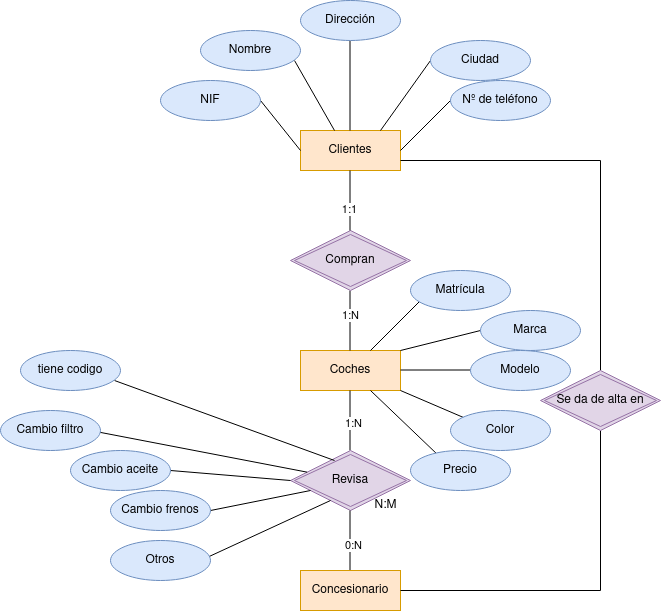

The diagram above was exported from draw.io. Its source (the exported page's mxGraphModel, read from the mxfile embedded in the PNG):
<mxGraphModel dx="1434" dy="795" grid="1" gridSize="10" guides="1" tooltips="1" connect="1" arrows="1" fold="1" page="1" pageScale="1" pageWidth="827" pageHeight="1169" math="0" shadow="0">
  <root>
    <mxCell id="0" />
    <mxCell id="1" parent="0" />
    <mxCell id="fadqoiBWBGxLXniUVIcL-5" value="Coches" style="whiteSpace=wrap;html=1;align=center;fillColor=#ffe6cc;strokeColor=#d79b00;" vertex="1" parent="1">
      <mxGeometry x="380" y="440" width="100" height="40" as="geometry" />
    </mxCell>
    <mxCell id="fadqoiBWBGxLXniUVIcL-6" value="" style="endArrow=none;html=1;rounded=0;" edge="1" parent="1">
      <mxGeometry width="50" height="50" relative="1" as="geometry">
        <mxPoint x="429.5" y="540" as="sourcePoint" />
        <mxPoint x="429.5" y="480" as="targetPoint" />
      </mxGeometry>
    </mxCell>
    <mxCell id="fadqoiBWBGxLXniUVIcL-68" value="1:N" style="edgeLabel;html=1;align=center;verticalAlign=middle;resizable=0;points=[];" vertex="1" connectable="0" parent="fadqoiBWBGxLXniUVIcL-6">
      <mxGeometry x="-0.0667" y="-2" relative="1" as="geometry">
        <mxPoint x="1" as="offset" />
      </mxGeometry>
    </mxCell>
    <mxCell id="fadqoiBWBGxLXniUVIcL-7" value="Revisa" style="shape=rhombus;double=1;perimeter=rhombusPerimeter;whiteSpace=wrap;html=1;align=center;fillColor=#e1d5e7;strokeColor=#9673a6;" vertex="1" parent="1">
      <mxGeometry x="370" y="540" width="120" height="60" as="geometry" />
    </mxCell>
    <mxCell id="fadqoiBWBGxLXniUVIcL-8" value="" style="endArrow=none;html=1;rounded=0;" edge="1" parent="1">
      <mxGeometry width="50" height="50" relative="1" as="geometry">
        <mxPoint x="429.5" y="660" as="sourcePoint" />
        <mxPoint x="429.5" y="600" as="targetPoint" />
      </mxGeometry>
    </mxCell>
    <mxCell id="fadqoiBWBGxLXniUVIcL-67" value="0:N" style="edgeLabel;html=1;align=center;verticalAlign=middle;resizable=0;points=[];" vertex="1" connectable="0" parent="fadqoiBWBGxLXniUVIcL-8">
      <mxGeometry x="-0.1333" y="-2" relative="1" as="geometry">
        <mxPoint x="1" as="offset" />
      </mxGeometry>
    </mxCell>
    <mxCell id="fadqoiBWBGxLXniUVIcL-9" value="Concesionario" style="whiteSpace=wrap;html=1;align=center;fillColor=#ffe6cc;strokeColor=#d79b00;" vertex="1" parent="1">
      <mxGeometry x="380" y="660" width="100" height="40" as="geometry" />
    </mxCell>
    <mxCell id="fadqoiBWBGxLXniUVIcL-10" value="" style="endArrow=none;html=1;rounded=0;" edge="1" parent="1">
      <mxGeometry width="50" height="50" relative="1" as="geometry">
        <mxPoint x="429.5" y="440" as="sourcePoint" />
        <mxPoint x="429.5" y="380" as="targetPoint" />
      </mxGeometry>
    </mxCell>
    <mxCell id="fadqoiBWBGxLXniUVIcL-66" value="1:N" style="edgeLabel;html=1;align=center;verticalAlign=middle;resizable=0;points=[];" vertex="1" connectable="0" parent="fadqoiBWBGxLXniUVIcL-10">
      <mxGeometry x="0.2" y="1" relative="1" as="geometry">
        <mxPoint x="1" as="offset" />
      </mxGeometry>
    </mxCell>
    <mxCell id="fadqoiBWBGxLXniUVIcL-11" value="Clientes" style="whiteSpace=wrap;html=1;align=center;fillColor=#ffe6cc;strokeColor=#d79b00;" vertex="1" parent="1">
      <mxGeometry x="380" y="220" width="100" height="40" as="geometry" />
    </mxCell>
    <mxCell id="fadqoiBWBGxLXniUVIcL-12" value="Compran" style="shape=rhombus;double=1;perimeter=rhombusPerimeter;whiteSpace=wrap;html=1;align=center;fillColor=#e1d5e7;strokeColor=#9673a6;" vertex="1" parent="1">
      <mxGeometry x="370" y="320" width="120" height="60" as="geometry" />
    </mxCell>
    <mxCell id="fadqoiBWBGxLXniUVIcL-13" value="" style="endArrow=none;html=1;rounded=0;" edge="1" parent="1">
      <mxGeometry width="50" height="50" relative="1" as="geometry">
        <mxPoint x="429.5" y="320" as="sourcePoint" />
        <mxPoint x="429.5" y="260" as="targetPoint" />
      </mxGeometry>
    </mxCell>
    <mxCell id="fadqoiBWBGxLXniUVIcL-65" value="1:1" style="edgeLabel;html=1;align=center;verticalAlign=middle;resizable=0;points=[];" vertex="1" connectable="0" parent="fadqoiBWBGxLXniUVIcL-13">
      <mxGeometry x="-0.2667" y="2" relative="1" as="geometry">
        <mxPoint x="1" as="offset" />
      </mxGeometry>
    </mxCell>
    <mxCell id="fadqoiBWBGxLXniUVIcL-14" value="" style="endArrow=none;html=1;rounded=0;" edge="1" parent="1">
      <mxGeometry width="50" height="50" relative="1" as="geometry">
        <mxPoint x="450" y="440" as="sourcePoint" />
        <mxPoint x="500" y="390" as="targetPoint" />
      </mxGeometry>
    </mxCell>
    <mxCell id="fadqoiBWBGxLXniUVIcL-15" value="" style="endArrow=none;html=1;rounded=0;entryX=0;entryY=0.5;entryDx=0;entryDy=0;entryPerimeter=0;" edge="1" parent="1" target="fadqoiBWBGxLXniUVIcL-20">
      <mxGeometry width="50" height="50" relative="1" as="geometry">
        <mxPoint x="480" y="440" as="sourcePoint" />
        <mxPoint x="560" y="410" as="targetPoint" />
      </mxGeometry>
    </mxCell>
    <mxCell id="fadqoiBWBGxLXniUVIcL-16" value="" style="endArrow=none;html=1;rounded=0;exitX=1;exitY=1;exitDx=0;exitDy=0;entryX=0.28;entryY=0.125;entryDx=0;entryDy=0;entryPerimeter=0;" edge="1" parent="1" target="fadqoiBWBGxLXniUVIcL-23">
      <mxGeometry width="50" height="50" relative="1" as="geometry">
        <mxPoint x="450" y="480" as="sourcePoint" />
        <mxPoint x="510" y="530" as="targetPoint" />
      </mxGeometry>
    </mxCell>
    <mxCell id="fadqoiBWBGxLXniUVIcL-17" value="" style="endArrow=none;html=1;rounded=0;" edge="1" parent="1">
      <mxGeometry width="50" height="50" relative="1" as="geometry">
        <mxPoint x="480" y="459.5" as="sourcePoint" />
        <mxPoint x="550" y="459.5" as="targetPoint" />
      </mxGeometry>
    </mxCell>
    <mxCell id="fadqoiBWBGxLXniUVIcL-18" value="" style="endArrow=none;html=1;rounded=0;" edge="1" parent="1">
      <mxGeometry width="50" height="50" relative="1" as="geometry">
        <mxPoint x="480" y="480" as="sourcePoint" />
        <mxPoint x="550" y="510" as="targetPoint" />
      </mxGeometry>
    </mxCell>
    <mxCell id="fadqoiBWBGxLXniUVIcL-19" value="Matrícula" style="ellipse;whiteSpace=wrap;html=1;align=center;fillColor=#dae8fc;strokeColor=#6c8ebf;" vertex="1" parent="1">
      <mxGeometry x="490" y="360" width="100" height="40" as="geometry" />
    </mxCell>
    <mxCell id="fadqoiBWBGxLXniUVIcL-20" value="Marca" style="ellipse;whiteSpace=wrap;html=1;align=center;fillColor=#dae8fc;strokeColor=#6c8ebf;" vertex="1" parent="1">
      <mxGeometry x="560" y="400" width="100" height="40" as="geometry" />
    </mxCell>
    <mxCell id="fadqoiBWBGxLXniUVIcL-21" value="Modelo" style="ellipse;whiteSpace=wrap;html=1;align=center;fillColor=#dae8fc;strokeColor=#6c8ebf;" vertex="1" parent="1">
      <mxGeometry x="550" y="440" width="100" height="40" as="geometry" />
    </mxCell>
    <mxCell id="fadqoiBWBGxLXniUVIcL-22" value="Color" style="ellipse;whiteSpace=wrap;html=1;align=center;fillColor=#dae8fc;strokeColor=#6c8ebf;" vertex="1" parent="1">
      <mxGeometry x="530" y="500" width="100" height="40" as="geometry" />
    </mxCell>
    <mxCell id="fadqoiBWBGxLXniUVIcL-23" value="Precio" style="ellipse;whiteSpace=wrap;html=1;align=center;fillColor=#dae8fc;strokeColor=#6c8ebf;" vertex="1" parent="1">
      <mxGeometry x="490" y="540" width="100" height="40" as="geometry" />
    </mxCell>
    <mxCell id="fadqoiBWBGxLXniUVIcL-24" value="" style="endArrow=none;html=1;rounded=0;" edge="1" parent="1">
      <mxGeometry width="50" height="50" relative="1" as="geometry">
        <mxPoint x="480" y="240" as="sourcePoint" />
        <mxPoint x="530" y="190" as="targetPoint" />
      </mxGeometry>
    </mxCell>
    <mxCell id="fadqoiBWBGxLXniUVIcL-25" value="" style="endArrow=none;html=1;rounded=0;" edge="1" parent="1">
      <mxGeometry width="50" height="50" relative="1" as="geometry">
        <mxPoint x="380" y="240" as="sourcePoint" />
        <mxPoint x="340" y="190" as="targetPoint" />
      </mxGeometry>
    </mxCell>
    <mxCell id="fadqoiBWBGxLXniUVIcL-26" value="" style="endArrow=none;html=1;rounded=0;" edge="1" parent="1">
      <mxGeometry width="50" height="50" relative="1" as="geometry">
        <mxPoint x="460" y="220" as="sourcePoint" />
        <mxPoint x="510" y="150" as="targetPoint" />
      </mxGeometry>
    </mxCell>
    <mxCell id="fadqoiBWBGxLXniUVIcL-27" value="" style="endArrow=none;html=1;rounded=0;" edge="1" parent="1">
      <mxGeometry width="50" height="50" relative="1" as="geometry">
        <mxPoint x="414" y="220" as="sourcePoint" />
        <mxPoint x="374" y="150" as="targetPoint" />
      </mxGeometry>
    </mxCell>
    <mxCell id="fadqoiBWBGxLXniUVIcL-28" value="" style="endArrow=none;html=1;rounded=0;" edge="1" parent="1">
      <mxGeometry width="50" height="50" relative="1" as="geometry">
        <mxPoint x="429.5" y="220" as="sourcePoint" />
        <mxPoint x="429.5" y="130" as="targetPoint" />
      </mxGeometry>
    </mxCell>
    <mxCell id="fadqoiBWBGxLXniUVIcL-29" value="NIF" style="ellipse;whiteSpace=wrap;html=1;align=center;fillColor=#dae8fc;strokeColor=#6c8ebf;" vertex="1" parent="1">
      <mxGeometry x="240" y="170" width="100" height="40" as="geometry" />
    </mxCell>
    <mxCell id="fadqoiBWBGxLXniUVIcL-30" value="Nombre" style="ellipse;whiteSpace=wrap;html=1;align=center;fillColor=#dae8fc;strokeColor=#6c8ebf;" vertex="1" parent="1">
      <mxGeometry x="280" y="120" width="100" height="40" as="geometry" />
    </mxCell>
    <mxCell id="fadqoiBWBGxLXniUVIcL-31" value="Dirección" style="ellipse;whiteSpace=wrap;html=1;align=center;fillColor=#dae8fc;strokeColor=#6c8ebf;" vertex="1" parent="1">
      <mxGeometry x="380" y="90" width="100" height="40" as="geometry" />
    </mxCell>
    <mxCell id="fadqoiBWBGxLXniUVIcL-32" value="Ciudad" style="ellipse;whiteSpace=wrap;html=1;align=center;fillColor=#dae8fc;strokeColor=#6c8ebf;" vertex="1" parent="1">
      <mxGeometry x="510" y="130" width="100" height="40" as="geometry" />
    </mxCell>
    <mxCell id="fadqoiBWBGxLXniUVIcL-33" value="Nº de teléfono" style="ellipse;whiteSpace=wrap;html=1;align=center;fillColor=#dae8fc;strokeColor=#6c8ebf;" vertex="1" parent="1">
      <mxGeometry x="530" y="170" width="100" height="40" as="geometry" />
    </mxCell>
    <mxCell id="fadqoiBWBGxLXniUVIcL-35" value="" style="endArrow=none;html=1;rounded=0;entryX=1;entryY=0.5;entryDx=0;entryDy=0;" edge="1" parent="1">
      <mxGeometry width="50" height="50" relative="1" as="geometry">
        <mxPoint x="414" y="550" as="sourcePoint" />
        <mxPoint x="194" y="470" as="targetPoint" />
      </mxGeometry>
    </mxCell>
    <mxCell id="fadqoiBWBGxLXniUVIcL-36" value="tiene codigo" style="ellipse;whiteSpace=wrap;html=1;align=center;fillColor=#dae8fc;strokeColor=#6c8ebf;" vertex="1" parent="1">
      <mxGeometry x="100" y="440" width="100" height="40" as="geometry" />
    </mxCell>
    <mxCell id="fadqoiBWBGxLXniUVIcL-37" value="" style="endArrow=none;html=1;rounded=0;exitX=1;exitY=0.5;exitDx=0;exitDy=0;" edge="1" parent="1" source="fadqoiBWBGxLXniUVIcL-41">
      <mxGeometry width="50" height="50" relative="1" as="geometry">
        <mxPoint x="250" y="570" as="sourcePoint" />
        <mxPoint x="370" y="570" as="targetPoint" />
      </mxGeometry>
    </mxCell>
    <mxCell id="fadqoiBWBGxLXniUVIcL-38" value="" style="endArrow=none;html=1;rounded=0;exitX=1;exitY=0.5;exitDx=0;exitDy=0;" edge="1" parent="1" source="fadqoiBWBGxLXniUVIcL-42">
      <mxGeometry width="50" height="50" relative="1" as="geometry">
        <mxPoint x="290" y="610" as="sourcePoint" />
        <mxPoint x="390" y="580" as="targetPoint" />
      </mxGeometry>
    </mxCell>
    <mxCell id="fadqoiBWBGxLXniUVIcL-39" value="" style="endArrow=none;html=1;rounded=0;" edge="1" parent="1">
      <mxGeometry width="50" height="50" relative="1" as="geometry">
        <mxPoint x="280" y="650" as="sourcePoint" />
        <mxPoint x="410" y="590" as="targetPoint" />
      </mxGeometry>
    </mxCell>
    <mxCell id="fadqoiBWBGxLXniUVIcL-40" value="" style="endArrow=none;html=1;rounded=0;" edge="1" parent="1" target="fadqoiBWBGxLXniUVIcL-7">
      <mxGeometry width="50" height="50" relative="1" as="geometry">
        <mxPoint x="170" y="520" as="sourcePoint" />
        <mxPoint x="249.99571428571423" y="539.9971428571429" as="targetPoint" />
      </mxGeometry>
    </mxCell>
    <mxCell id="fadqoiBWBGxLXniUVIcL-41" value="Cambio aceite" style="ellipse;whiteSpace=wrap;html=1;align=center;fillColor=#dae8fc;strokeColor=#6c8ebf;" vertex="1" parent="1">
      <mxGeometry x="150" y="540" width="100" height="40" as="geometry" />
    </mxCell>
    <mxCell id="fadqoiBWBGxLXniUVIcL-42" value="Cambio frenos" style="ellipse;whiteSpace=wrap;html=1;align=center;fillColor=#dae8fc;strokeColor=#6c8ebf;" vertex="1" parent="1">
      <mxGeometry x="190" y="580" width="100" height="40" as="geometry" />
    </mxCell>
    <mxCell id="fadqoiBWBGxLXniUVIcL-43" value="Otros" style="ellipse;whiteSpace=wrap;html=1;align=center;fillColor=#dae8fc;strokeColor=#6c8ebf;" vertex="1" parent="1">
      <mxGeometry x="190" y="630" width="100" height="40" as="geometry" />
    </mxCell>
    <mxCell id="fadqoiBWBGxLXniUVIcL-44" value="Cambio filtro" style="ellipse;whiteSpace=wrap;html=1;align=center;fillColor=#dae8fc;strokeColor=#6c8ebf;" vertex="1" parent="1">
      <mxGeometry x="80" y="500" width="100" height="40" as="geometry" />
    </mxCell>
    <mxCell id="fadqoiBWBGxLXniUVIcL-45" value="" style="endArrow=none;html=1;rounded=0;exitX=1;exitY=0.5;exitDx=0;exitDy=0;" edge="1" parent="1">
      <mxGeometry width="50" height="50" relative="1" as="geometry">
        <mxPoint x="480" y="250" as="sourcePoint" />
        <mxPoint x="680" y="250" as="targetPoint" />
      </mxGeometry>
    </mxCell>
    <mxCell id="fadqoiBWBGxLXniUVIcL-47" value="" style="endArrow=none;html=1;rounded=0;" edge="1" parent="1" source="fadqoiBWBGxLXniUVIcL-49">
      <mxGeometry width="50" height="50" relative="1" as="geometry">
        <mxPoint x="680" y="680" as="sourcePoint" />
        <mxPoint x="680" y="250" as="targetPoint" />
      </mxGeometry>
    </mxCell>
    <mxCell id="fadqoiBWBGxLXniUVIcL-48" value="" style="endArrow=none;html=1;rounded=0;exitX=1;exitY=0.5;exitDx=0;exitDy=0;" edge="1" parent="1" source="fadqoiBWBGxLXniUVIcL-9">
      <mxGeometry width="50" height="50" relative="1" as="geometry">
        <mxPoint x="630" y="730" as="sourcePoint" />
        <mxPoint x="680" y="680" as="targetPoint" />
      </mxGeometry>
    </mxCell>
    <mxCell id="fadqoiBWBGxLXniUVIcL-50" value="" style="endArrow=none;html=1;rounded=0;" edge="1" parent="1" target="fadqoiBWBGxLXniUVIcL-49">
      <mxGeometry width="50" height="50" relative="1" as="geometry">
        <mxPoint x="680" y="680" as="sourcePoint" />
        <mxPoint x="680" y="250" as="targetPoint" />
      </mxGeometry>
    </mxCell>
    <mxCell id="fadqoiBWBGxLXniUVIcL-49" value="Se da de alta en" style="shape=rhombus;double=1;perimeter=rhombusPerimeter;whiteSpace=wrap;html=1;align=center;fillColor=#e1d5e7;strokeColor=#9673a6;" vertex="1" parent="1">
      <mxGeometry x="620" y="460" width="120" height="60" as="geometry" />
    </mxCell>
    <mxCell id="fadqoiBWBGxLXniUVIcL-69" value="N:M" style="text;html=1;align=center;verticalAlign=middle;resizable=0;points=[];autosize=1;strokeColor=none;fillColor=none;" vertex="1" parent="1">
      <mxGeometry x="440" y="580" width="50" height="30" as="geometry" />
    </mxCell>
  </root>
</mxGraphModel>